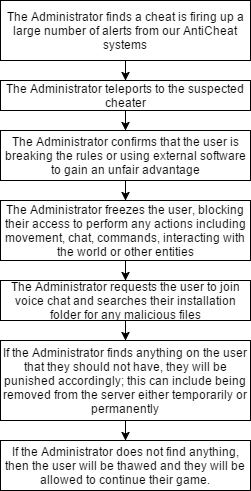

The diagram above was exported from draw.io. Its source (the exported page's mxGraphModel, read from the mxfile embedded in the PNG):
<mxGraphModel dx="1186" dy="666" grid="1" gridSize="10" guides="1" tooltips="1" connect="1" arrows="1" fold="1" page="1" pageScale="1" pageWidth="270" pageHeight="505" background="#ffffff" math="0" shadow="0">
  <root>
    <mxCell id="0" />
    <mxCell id="1" parent="0" />
    <mxCell id="11" style="edgeStyle=orthogonalEdgeStyle;rounded=0;html=1;exitX=0.5;exitY=1;entryX=0.5;entryY=0;jettySize=auto;orthogonalLoop=1;" edge="1" parent="1" source="2" target="3">
      <mxGeometry relative="1" as="geometry" />
    </mxCell>
    <mxCell id="2" value="The Administrator finds a cheat is firing up a large number of alerts from our AntiCheat systems" style="whiteSpace=wrap;html=1;" vertex="1" parent="1">
      <mxGeometry x="10" y="5" width="250" height="60" as="geometry" />
    </mxCell>
    <mxCell id="12" style="edgeStyle=orthogonalEdgeStyle;rounded=0;html=1;exitX=0.5;exitY=1;entryX=0.5;entryY=0;jettySize=auto;orthogonalLoop=1;" edge="1" parent="1" source="3" target="4">
      <mxGeometry relative="1" as="geometry" />
    </mxCell>
    <mxCell id="3" value="The Administrator teleports to the suspected cheater" style="whiteSpace=wrap;html=1;" vertex="1" parent="1">
      <mxGeometry x="10" y="85" width="250" height="30" as="geometry" />
    </mxCell>
    <mxCell id="13" style="edgeStyle=orthogonalEdgeStyle;rounded=0;html=1;exitX=0.5;exitY=1;entryX=0.5;entryY=0;jettySize=auto;orthogonalLoop=1;" edge="1" parent="1" source="4" target="5">
      <mxGeometry relative="1" as="geometry" />
    </mxCell>
    <mxCell id="4" value="The Administrator confirms that the user is breaking the rules or using external software to gain an unfair advantage" style="whiteSpace=wrap;html=1;" vertex="1" parent="1">
      <mxGeometry x="10" y="135" width="250" height="50" as="geometry" />
    </mxCell>
    <mxCell id="14" style="edgeStyle=orthogonalEdgeStyle;rounded=0;html=1;exitX=0.5;exitY=1;entryX=0.5;entryY=0;jettySize=auto;orthogonalLoop=1;" edge="1" parent="1" source="5" target="6">
      <mxGeometry relative="1" as="geometry" />
    </mxCell>
    <mxCell id="5" value="The Administrator freezes the user, blocking their access to perform any actions including movement, chat, commands, interacting with the world or other entities" style="whiteSpace=wrap;html=1;" vertex="1" parent="1">
      <mxGeometry x="10" y="205" width="250" height="60" as="geometry" />
    </mxCell>
    <mxCell id="15" style="edgeStyle=orthogonalEdgeStyle;rounded=0;html=1;exitX=0.5;exitY=1;entryX=0.5;entryY=0;jettySize=auto;orthogonalLoop=1;" edge="1" parent="1" source="6" target="7">
      <mxGeometry relative="1" as="geometry" />
    </mxCell>
    <mxCell id="6" value="The Administrator requests the user to join voice chat and searches their installation folder for any malicious files" style="whiteSpace=wrap;html=1;" vertex="1" parent="1">
      <mxGeometry x="10" y="285" width="250" height="40" as="geometry" />
    </mxCell>
    <mxCell id="16" style="edgeStyle=orthogonalEdgeStyle;rounded=0;html=1;exitX=0.5;exitY=1;entryX=0.5;entryY=0;jettySize=auto;orthogonalLoop=1;" edge="1" parent="1" source="7" target="8">
      <mxGeometry relative="1" as="geometry" />
    </mxCell>
    <mxCell id="7" value="If the Administrator finds anything on the user that they should not have, they will be punished accordingly; this can include being removed from the server either temporarily or permanently" style="whiteSpace=wrap;html=1;" vertex="1" parent="1">
      <mxGeometry x="10" y="345" width="250" height="80" as="geometry" />
    </mxCell>
    <mxCell id="8" value="If the Administrator does not find anything, then the user will be thawed and they will be allowed to continue their game." style="whiteSpace=wrap;html=1;" vertex="1" parent="1">
      <mxGeometry x="10" y="445" width="250" height="50" as="geometry" />
    </mxCell>
  </root>
</mxGraphModel>